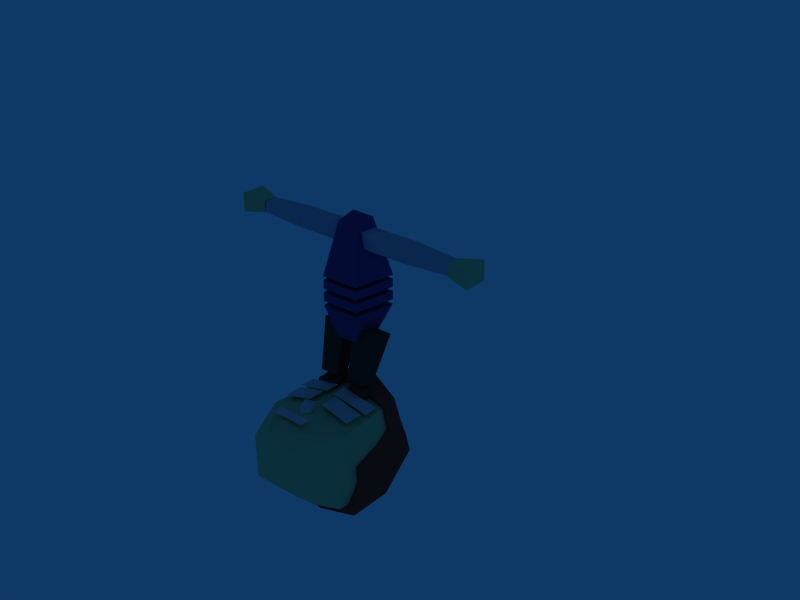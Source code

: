 # Source: character.blend  (saved by Blender 2.48.1; exported with 4.5.12 LTS)
import bpy
from mathutils import Matrix  # noqa: F401  (used for matrix-valued properties, if any)

bpy.ops.wm.read_factory_settings(use_empty=True)
scene = bpy.context.scene
scene.name = 'Scene'

# ---- collections
col_collection_1 = bpy.data.collections.new('Collection 1'); scene.collection.children.link(col_collection_1)
col_collection_11 = bpy.data.collections.new('Collection 11'); scene.collection.children.link(col_collection_11)
col_collection_11.hide_render = True
col_collection_11.hide_viewport = True
col_collection_20 = bpy.data.collections.new('Collection 20'); scene.collection.children.link(col_collection_20)
col_collection_20.hide_render = True
col_collection_20.hide_viewport = True

# ---- materials (node trees are filled in below, after node groups)
mat_body = bpy.data.materials.new('Body')
mat_body.alpha_threshold = 0.0
mat_body.diffuse_color = (0.241, 0.193, 0.5052, 1.0)
mat_body.roughness = 0.5
mat_body.line_color = (0.0, 0.0, 0.0, 1.0)
mat_leg = bpy.data.materials.new('Leg')
mat_leg.alpha_threshold = 0.0
mat_leg.diffuse_color = (0.2319, 0.1652, 0.1652, 1.0)
mat_leg.roughness = 0.5
mat_leg.line_color = (0.0, 0.0, 0.0, 1.0)
mat_head = bpy.data.materials.new('Head')
mat_head.alpha_threshold = 0.0
mat_head.diffuse_color = (0.69, 0.81, 0.57, 1.0)
mat_head.roughness = 0.5
mat_head.line_color = (0.0, 0.0, 0.0, 1.0)
mat_arm = bpy.data.materials.new('Arm')
mat_arm.alpha_threshold = 0.0
mat_arm.diffuse_color = (0.6472, 0.6874, 0.7594, 1.0)
mat_arm.roughness = 0.5
mat_arm.line_color = (0.0, 0.0, 0.0, 1.0)
mat_face = bpy.data.materials.new('Face')
mat_face.alpha_threshold = 0.0
mat_face.diffuse_color = (0.93, 0.83, 0.81, 1.0)
mat_face.roughness = 0.5
mat_face.line_color = (0.0, 0.0, 0.0, 1.0)
mat_hair = bpy.data.materials.new('Hair')
mat_hair.alpha_threshold = 0.0
mat_hair.diffuse_color = (0.6546, 0.1904, 0.1904, 1.0)
mat_hair.roughness = 0.5
mat_hair.line_color = (0.0, 0.0, 0.0, 1.0)

# ---- material node trees

# ---- world
world_world = bpy.data.worlds.new('World'); scene.world = world_world
world_world.color = (0.05656, 0.2208, 0.4)
world_world.use_sun_shadow = False
world_world.sun_shadow_jitter_overblur = 0.0
world_world.cycles.sampling_method = 'MANUAL'
world_world.cycles.sample_map_resolution = 256

# ---- meshes
me_belly_01 = bpy.data.meshes.new('Belly.01')
me_belly_01.from_pydata([(-0.1106, 0.08395, -0.01748), (0.1106, 0.08395, -0.01748), (-0.1106, 0.08395, 0.01748), (0.1106, 0.08395, 0.01748), (-0.07959, -0.0931, -0.01748), (0.07959, -0.0931, -0.01748), (-0.07959, -0.0931, 0.01748), (0.07959, -0.0931, 0.01748), (0.0, 0.08395, -0.01748), (0.0, 0.08395, 0.01748), (0.0, -0.0931, -0.01748), (0.0, -0.0931, 0.01748)], [], [(0, 4, 6, 2), (7, 5, 1, 3), (8, 0, 2, 9), (3, 1, 8, 9), (11, 6, 4, 10), (5, 7, 11, 10), (0, 8, 10, 4), (10, 8, 1, 5), (9, 2, 6, 11), (7, 3, 9, 11)])
me_belly_01.materials.append(mat_body)
me_belly_01.use_remesh_preserve_volume = False
me_belly_01.use_remesh_preserve_attributes = False
me_belly_01.use_mirror_vertex_groups = False
me_belly_01.update()
me_belly_02 = bpy.data.meshes.new('Belly.02')
me_belly_02.from_pydata([(-0.1106, 0.08395, -0.01748), (0.1106, 0.08395, -0.01748), (-0.1106, 0.08395, 0.01748), (0.1106, 0.08395, 0.01748), (-0.07959, -0.0931, -0.01748), (0.07959, -0.0931, -0.01748), (-0.07959, -0.0931, 0.01748), (0.07959, -0.0931, 0.01748), (0.0, 0.08395, -0.01748), (0.0, 0.08395, 0.01748), (0.0, -0.0931, -0.01748), (0.0, -0.0931, 0.01748)], [], [(0, 4, 6, 2), (7, 5, 1, 3), (8, 0, 2, 9), (3, 1, 8, 9), (11, 6, 4, 10), (5, 7, 11, 10), (0, 8, 10, 4), (10, 8, 1, 5), (9, 2, 6, 11), (7, 3, 9, 11)])
me_belly_02.materials.append(mat_body)
me_belly_02.use_remesh_preserve_volume = False
me_belly_02.use_remesh_preserve_attributes = False
me_belly_02.use_mirror_vertex_groups = False
me_belly_02.update()
me_pelvis = bpy.data.meshes.new('Pelvis')
me_pelvis.from_pydata([(-0.05234, 0.04753, -0.1195), (0.05234, 0.04753, -0.1195), (-0.1106, 0.08395, 0.01748), (0.1106, 0.08395, 0.01748), (-0.05234, -0.05425, -0.1195), (0.05234, -0.05425, -0.1195), (-0.07959, -0.0931, 0.01748), (0.07959, -0.0931, 0.01748), (0.0, 0.04753, -0.1195), (0.0, 0.08395, 0.01748), (0.0, -0.05425, -0.1195), (0.0, -0.0931, 0.01748)], [], [(0, 4, 6, 2), (7, 5, 1, 3), (8, 0, 2, 9), (3, 1, 8, 9), (11, 6, 4, 10), (5, 7, 11, 10), (0, 8, 10, 4), (10, 8, 1, 5), (9, 2, 6, 11), (7, 3, 9, 11)])
me_pelvis.materials.append(mat_body)
me_pelvis.use_remesh_preserve_volume = False
me_pelvis.use_remesh_preserve_attributes = False
me_pelvis.use_mirror_vertex_groups = False
me_pelvis.update()
me_thigh_l = bpy.data.meshes.new('Thigh.L')
me_thigh_l.from_pydata([(-0.04575, 0.0492, 0.0113), (-0.03994, 0.03348, -0.2023), (0.03347, 0.03348, -0.2023), (0.05609, 0.0492, 0.0113), (-0.04575, -0.04674, 0.0113), (-0.03994, -0.03102, -0.2023), (0.03347, -0.03102, -0.2023), (0.05609, -0.04674, 0.0113)], [], [(0, 3, 2, 1), (4, 5, 6, 7), (0, 1, 5, 4), (1, 2, 6, 5), (2, 3, 7, 6), (3, 0, 4, 7)])
me_thigh_l.materials.append(mat_leg)
me_thigh_l.use_remesh_preserve_volume = False
me_thigh_l.use_remesh_preserve_attributes = False
me_thigh_l.use_mirror_vertex_groups = False
me_thigh_l.update()
me_thigh_r = bpy.data.meshes.new('Thigh.R')
me_thigh_r.from_pydata([(0.04575, 0.0492, 0.0113), (0.03994, 0.03348, -0.2023), (-0.03347, 0.03348, -0.2023), (-0.05609, 0.0492, 0.0113), (0.04575, -0.04674, 0.0113), (0.03994, -0.03102, -0.2023), (-0.03347, -0.03102, -0.2023), (-0.05609, -0.04674, 0.0113)], [], [(0, 1, 2, 3), (4, 7, 6, 5), (0, 4, 5, 1), (1, 5, 6, 2), (2, 6, 7, 3), (4, 0, 3, 7)])
me_thigh_r.materials.append(mat_leg)
me_thigh_r.use_remesh_preserve_volume = False
me_thigh_r.use_remesh_preserve_attributes = False
me_thigh_r.use_mirror_vertex_groups = False
me_thigh_r.update()
me_foot_l = bpy.data.meshes.new('Foot.L')
me_foot_l.from_pydata([(-0.03779, 0.02935, -0.05012), (0.03779, 0.02935, -0.05012), (-0.03779, 0.02935, -0.02803), (0.03779, 0.02935, -0.02803), (-0.02656, -0.1494, -0.05012), (0.02656, -0.1494, -0.05012), (-0.02656, -0.1494, -0.02907), (0.02656, -0.1494, -0.02907), (0.0, 0.02935, -0.05012), (0.0, 0.02935, -0.02803), (0.0, -0.1494, -0.05012), (0.0, -0.1494, -0.02907), (-0.02688, 0.02935, 0.005875), (0.02688, 0.02935, 0.005875), (0.0, 0.02935, 0.005875)], [], [(0, 4, 6, 2), (7, 5, 1, 3), (8, 0, 2, 9), (3, 1, 8, 9), (11, 6, 4, 10), (5, 7, 11, 10), (0, 8, 10, 4), (10, 8, 1, 5), (9, 2, 12, 14), (13, 3, 9, 14), (6, 11, 14, 12), (14, 11, 7, 13), (2, 6, 12), (13, 7, 3)])
me_foot_l.materials.append(mat_head)
me_foot_l.use_remesh_preserve_volume = False
me_foot_l.use_remesh_preserve_attributes = False
me_foot_l.use_mirror_vertex_groups = False
me_foot_l.update()
me_foot_r = bpy.data.meshes.new('Foot.R')
me_foot_r.from_pydata([(-0.03779, 0.02935, -0.05012), (0.03779, 0.02935, -0.05012), (-0.03779, 0.02935, -0.02803), (0.03779, 0.02935, -0.02803), (-0.02656, -0.1494, -0.05012), (0.02656, -0.1494, -0.05012), (-0.02656, -0.1494, -0.02907), (0.02656, -0.1494, -0.02907), (0.0, 0.02935, -0.05012), (0.0, 0.02935, -0.02803), (0.0, -0.1494, -0.05012), (0.0, -0.1494, -0.02907), (-0.02688, 0.02935, 0.005875), (0.02688, 0.02935, 0.005875), (0.0, 0.02935, 0.005875)], [], [(0, 4, 6, 2), (7, 5, 1, 3), (8, 0, 2, 9), (3, 1, 8, 9), (11, 6, 4, 10), (5, 7, 11, 10), (0, 8, 10, 4), (10, 8, 1, 5), (9, 2, 12, 14), (13, 3, 9, 14), (6, 11, 14, 12), (14, 11, 7, 13), (2, 6, 12), (13, 7, 3)])
me_foot_r.materials.append(mat_head)
me_foot_r.use_remesh_preserve_volume = False
me_foot_r.use_remesh_preserve_attributes = False
me_foot_r.use_mirror_vertex_groups = False
me_foot_r.update()
me_shin_r = bpy.data.meshes.new('Shin.R')
me_shin_r.from_pydata([(0.03934, 0.001625, 0.004246), (0.03353, -0.0061, -0.1799), (-0.01809, -0.0061, -0.1799), (-0.03238, 0.001625, 0.004246), (0.03934, -0.06338, 0.004246), (0.03353, -0.05516, -0.1799), (-0.01809, -0.05516, -0.1799), (-0.03238, -0.06338, 0.004246)], [], [(0, 1, 2, 3), (4, 7, 6, 5), (0, 4, 5, 1), (1, 5, 6, 2), (2, 6, 7, 3), (4, 0, 3, 7)])
me_shin_r.materials.append(mat_leg)
me_shin_r.use_remesh_preserve_volume = False
me_shin_r.use_remesh_preserve_attributes = False
me_shin_r.use_mirror_vertex_groups = False
me_shin_r.update()
me_shin_l = bpy.data.meshes.new('Shin.L')
me_shin_l.from_pydata([(-0.03934, 0.001625, 0.004246), (-0.03353, -0.0061, -0.1799), (0.01809, -0.0061, -0.1799), (0.03238, 0.001625, 0.004246), (-0.03934, -0.06338, 0.004246), (-0.03353, -0.05516, -0.1799), (0.01809, -0.05516, -0.1799), (0.03238, -0.06338, 0.004246)], [], [(0, 3, 2, 1), (4, 5, 6, 7), (0, 1, 5, 4), (1, 2, 6, 5), (2, 3, 7, 6), (3, 0, 4, 7)])
me_shin_l.materials.append(mat_leg)
me_shin_l.use_remesh_preserve_volume = False
me_shin_l.use_remesh_preserve_attributes = False
me_shin_l.use_mirror_vertex_groups = False
me_shin_l.update()
me_hand_l = bpy.data.meshes.new('Hand.L')
me_hand_l.from_pydata([(0.0004269, 0.02956, -0.02215), (0.09631, 0.05055, -0.03778), (0.09631, 0.05055, 0.04085), (0.0004269, 0.02956, 0.02522), (0.0004269, -0.032, -0.02215), (0.09631, -0.05299, -0.03778), (0.09631, -0.05299, 0.04085), (0.0004269, -0.032, 0.02522)], [], [(0, 3, 2, 1), (4, 5, 6, 7), (0, 1, 5, 4), (1, 2, 6, 5), (2, 3, 7, 6), (3, 0, 4, 7)])
me_hand_l.materials.append(mat_head)
me_hand_l.use_remesh_preserve_volume = False
me_hand_l.use_remesh_preserve_attributes = False
me_hand_l.use_mirror_vertex_groups = False
me_hand_l.update()
me_forearm_l = bpy.data.meshes.new('Forearm.L')
me_forearm_l.from_pydata([(0.0002474, 0.06578, -0.03099), (0.1877, 0.06008, -0.0218), (0.1877, 0.06008, 0.02281), (0.0002473, 0.06578, 0.03301), (0.0002474, -0.002576, -0.03099), (0.1877, 0.003126, -0.0218), (0.1877, 0.003126, 0.02281), (0.0002474, -0.002576, 0.03301)], [], [(0, 3, 2, 1), (4, 5, 6, 7), (0, 1, 5, 4), (1, 2, 6, 5), (2, 3, 7, 6), (3, 0, 4, 7)])
me_forearm_l.materials.append(mat_arm)
me_forearm_l.use_remesh_preserve_volume = False
me_forearm_l.use_remesh_preserve_attributes = False
me_forearm_l.use_mirror_vertex_groups = False
me_forearm_l.update()
me_humerus_l = bpy.data.meshes.new('Humerus.L')
me_humerus_l.from_pydata([(-0.02201, 0.03296, -0.03046), (0.1913, 0.03296, -0.03046), (0.1913, 0.03296, 0.03354), (-0.02201, 0.03296, 0.03354), (-0.02201, -0.0354, -0.03046), (0.1913, -0.0354, -0.03046), (0.1913, -0.0354, 0.03354), (-0.02201, -0.0354, 0.03354)], [], [(0, 3, 2, 1), (4, 5, 6, 7), (0, 1, 5, 4), (1, 2, 6, 5), (2, 3, 7, 6), (3, 0, 4, 7)])
me_humerus_l.materials.append(mat_arm)
me_humerus_l.use_remesh_preserve_volume = False
me_humerus_l.use_remesh_preserve_attributes = False
me_humerus_l.use_mirror_vertex_groups = False
me_humerus_l.update()
me_humerus_r = bpy.data.meshes.new('Humerus.R')
me_humerus_r.from_pydata([(0.02201, 0.03296, -0.03046), (-0.1913, 0.03296, -0.03046), (-0.1913, 0.03296, 0.03354), (0.02201, 0.03296, 0.03354), (0.02201, -0.0354, -0.03046), (-0.1913, -0.0354, -0.03046), (-0.1913, -0.0354, 0.03354), (0.02201, -0.0354, 0.03354)], [], [(0, 1, 2, 3), (4, 7, 6, 5), (0, 4, 5, 1), (1, 5, 6, 2), (2, 6, 7, 3), (4, 0, 3, 7)])
me_humerus_r.materials.append(mat_arm)
me_humerus_r.use_remesh_preserve_volume = False
me_humerus_r.use_remesh_preserve_attributes = False
me_humerus_r.use_mirror_vertex_groups = False
me_humerus_r.update()
me_forearm_r = bpy.data.meshes.new('Forearm.R')
me_forearm_r.from_pydata([(-0.0002474, 0.06578, -0.03099), (-0.1877, 0.06008, -0.0218), (-0.1877, 0.06008, 0.02281), (-0.0002473, 0.06578, 0.03301), (-0.0002474, -0.002576, -0.03099), (-0.1877, 0.003126, -0.0218), (-0.1877, 0.003126, 0.02281), (-0.0002474, -0.002576, 0.03301)], [], [(0, 1, 2, 3), (4, 7, 6, 5), (0, 4, 5, 1), (1, 5, 6, 2), (2, 6, 7, 3), (4, 0, 3, 7)])
me_forearm_r.materials.append(mat_arm)
me_forearm_r.use_remesh_preserve_volume = False
me_forearm_r.use_remesh_preserve_attributes = False
me_forearm_r.use_mirror_vertex_groups = False
me_forearm_r.update()
me_hand_r = bpy.data.meshes.new('Hand.R')
me_hand_r.from_pydata([(-0.0004269, 0.02956, -0.02215), (-0.09631, 0.05055, -0.03778), (-0.09631, 0.05055, 0.04085), (-0.0004269, 0.02956, 0.02522), (-0.0004269, -0.032, -0.02215), (-0.09631, -0.05299, -0.03778), (-0.09631, -0.05299, 0.04085), (-0.0004269, -0.032, 0.02522)], [], [(0, 1, 2, 3), (4, 7, 6, 5), (0, 4, 5, 1), (1, 5, 6, 2), (2, 6, 7, 3), (4, 0, 3, 7)])
me_hand_r.materials.append(mat_head)
me_hand_r.use_remesh_preserve_volume = False
me_hand_r.use_remesh_preserve_attributes = False
me_hand_r.use_mirror_vertex_groups = False
me_hand_r.update()
me_chest = bpy.data.meshes.new('Chest')
me_chest.from_pydata([(-0.1119, 0.08361, -0.0931), (0.1119, 0.08361, -0.0931), (-0.04895, 0.04605, 0.1394), (0.04895, 0.04605, 0.1394), (-0.08089, -0.0931, -0.0931), (0.08089, -0.0931, -0.0931), (-0.04895, -0.03302, 0.1228), (0.04895, -0.03302, 0.1228), (0.0, 0.08361, -0.0931), (0.0, 0.04605, 0.1394), (0.0, -0.0931, -0.0931), (0.0, -0.03302, 0.1228)], [], [(0, 4, 6, 2), (7, 5, 1, 3), (8, 0, 2, 9), (3, 1, 8, 9), (11, 6, 4, 10), (5, 7, 11, 10), (0, 8, 10, 4), (10, 8, 1, 5), (9, 2, 6, 11), (7, 3, 9, 11)])
me_chest.materials.append(mat_body)
me_chest.use_remesh_preserve_volume = False
me_chest.use_remesh_preserve_attributes = False
me_chest.use_mirror_vertex_groups = False
me_chest.update()
me_head = bpy.data.meshes.new('Head')
me_head.from_pydata([(-0.1448, 0.1925, 0.2316), (0.1448, 0.1925, 0.2316), (-0.1838, -0.1604, 0.2316), (0.1838, -0.1604, 0.2316), (-0.1718, 0.1925, 0.4164), (0.1718, 0.1925, 0.4164), (-0.164, -0.1604, 0.4678), (0.164, -0.1604, 0.4678), (0.0, -0.2133, 0.2316), (0.0, 0.2392, 0.2316), (0.0, -0.2133, 0.5285), (0.0, 0.2392, 0.4974), (-0.2019, 0.05184, 0.2316), (0.2019, 0.05184, 0.2316), (-0.2122, 0.05184, 0.5269), (0.2122, 0.05184, 0.5269), (0.0, 0.05184, 0.6078), (-0.0861, -0.1531, 0.03055), (0.0861, -0.1531, 0.03055), (-0.1069, 0.05184, 0.0527), (0.1069, 0.05184, 0.0527), (0.0, -0.2133, 0.02287), (0.0, 0.05184, 0.0527)], [], [(0, 4, 11, 9), (11, 5, 1, 9), (8, 10, 6, 2), (7, 10, 8, 3), (4, 0, 12, 14), (5, 15, 13, 1), (14, 12, 2, 6), (3, 13, 15, 7), (6, 10, 16, 14), (16, 10, 7, 15), (14, 16, 11, 4), (11, 16, 15, 5), (12, 19, 17, 2), (18, 20, 13, 3), (2, 17, 21, 8), (21, 18, 3, 8), (19, 22, 21, 17), (21, 22, 20, 18), (0, 19, 12), (20, 1, 13), (0, 9, 22, 19), (22, 9, 1, 20)])
me_head.materials.append(mat_head)
me_head.use_remesh_preserve_volume = False
me_head.use_remesh_preserve_attributes = False
me_head.use_mirror_vertex_groups = False
me_head.update()
me_eyebrow_l = bpy.data.meshes.new('Eyebrow.L')
me_eyebrow_l.from_pydata([(0.0785, -6.658e-05, 0.03174), (0.0785, -6.692e-05, -0.03167), (-0.07967, -0.0001285, -0.03167), (-0.07966, -0.0001282, 0.03174)], [], [(0, 3, 2, 1)])
me_eyebrow_l.materials.append(mat_face)
me_eyebrow_l.use_remesh_preserve_volume = False
me_eyebrow_l.use_remesh_preserve_attributes = False
me_eyebrow_l.use_mirror_vertex_groups = False
me_eyebrow_l.update()
me_eye_l = bpy.data.meshes.new('Eye.L')
me_eye_l.from_pydata([(0.06861, -4.115e-05, 0.03936), (0.06861, -4.116e-05, -0.03936), (-0.0638, 0.0002331, -0.03936), (-0.0638, 0.0002331, 0.03936)], [], [(0, 3, 2, 1)])
me_eye_l.materials.append(mat_face)
me_eye_l.use_remesh_preserve_volume = False
me_eye_l.use_remesh_preserve_attributes = False
me_eye_l.use_mirror_vertex_groups = False
me_eye_l.update()
me_eyebrow_r = bpy.data.meshes.new('Eyebrow.R')
me_eyebrow_r.from_pydata([(0.07999, 3.133e-05, 0.03161), (0.07999, 3.099e-05, -0.03181), (-0.07817, -3.063e-05, -0.0318), (-0.07817, -3.029e-05, 0.03161)], [], [(0, 3, 2, 1)])
me_eyebrow_r.materials.append(mat_face)
me_eyebrow_r.use_remesh_preserve_volume = False
me_eyebrow_r.use_remesh_preserve_attributes = False
me_eyebrow_r.use_mirror_vertex_groups = False
me_eyebrow_r.update()
me_eye_r = bpy.data.meshes.new('Eye.R')
me_eye_r.from_pydata([(0.06418, -0.0001329, 0.03936), (0.06418, -0.0001329, -0.03936), (-0.06824, 0.0001413, -0.03936), (-0.06824, 0.0001413, 0.03936)], [], [(0, 3, 2, 1)])
me_eye_r.materials.append(mat_face)
me_eye_r.use_remesh_preserve_volume = False
me_eye_r.use_remesh_preserve_attributes = False
me_eye_r.use_mirror_vertex_groups = False
me_eye_r.update()
me_mouth = bpy.data.meshes.new('Mouth')
me_mouth.from_pydata([(0.07398, 2.092e-09, 0.0217), (0.07398, -2.092e-09, -0.0217), (-0.07398, -2.092e-09, -0.0217), (-0.07398, 2.092e-09, 0.0217)], [], [(0, 3, 2, 1)])
me_mouth.materials.append(mat_face)
me_mouth.use_remesh_preserve_volume = False
me_mouth.use_remesh_preserve_attributes = False
me_mouth.use_mirror_vertex_groups = False
me_mouth.update()
me_nose = bpy.data.meshes.new('Nose')
me_nose.from_pydata([(-0.02917, -1.07e-09, -0.03127), (0.02917, -1.07e-09, -0.03127), (0.0, -2.144e-09, -0.06265), (0.0, 1.399e-09, 0.04089), (0.0, -0.04902, -0.03156)], [], [(0, 2, 3), (3, 2, 1), (0, 4, 2), (2, 4, 1), (0, 3, 4), (4, 3, 1)])
me_nose.materials.append(mat_face)
me_nose.use_remesh_preserve_volume = False
me_nose.use_remesh_preserve_attributes = False
me_nose.use_mirror_vertex_groups = False
me_nose.update()
me_hair = bpy.data.meshes.new('Hair')
me_hair.from_pydata([(-0.182, 0.2287, 0.2723), (0.182, 0.2287, 0.2723), (-0.1691, -0.1752, 0.4652), (0.1691, -0.1752, 0.4652), (-0.1825, 0.2302, 0.4615), (0.1825, 0.2302, 0.4615), (-0.1668, -0.1765, 0.5339), (0.1668, -0.1765, 0.5339), (0.0, -0.2346, 0.4652), (0.0, 0.2812, 0.2723), (0.0, -0.2384, 0.5767), (0.0, 0.2819, 0.5177), (-0.2285, 0.05117, 0.2722), (0.2285, 0.05117, 0.2722), (-0.2288, 0.04937, 0.5546), (0.2288, 0.04937, 0.5546), (0.0, 0.04937, 0.6469), (-0.2005, -0.07506, 0.4656), (0.2005, -0.07506, 0.4656), (-0.193, -0.07927, 0.5426), (0.193, -0.07927, 0.5426), (0.0, -0.09452, 0.6118), (-0.2193, -0.007352, 0.2716), (0.2193, -0.007352, 0.2716), (-0.2163, -0.01495, 0.5486), (0.2163, -0.01495, 0.5486), (0.0, -0.02258, 0.6294), (0.0, -0.07613, 0.4652), (0.0, -0.007071, 0.2703), (0.0, 0.05278, 0.2734)], [], [(0, 4, 11, 9), (11, 5, 1, 9), (8, 10, 6, 2), (7, 10, 8, 3), (4, 0, 12, 14), (5, 15, 13, 1), (14, 16, 11, 4), (11, 16, 15, 5), (19, 17, 2, 6), (3, 18, 20, 7), (6, 10, 21, 19), (21, 10, 7, 20), (14, 12, 22, 24), (23, 13, 15, 25), (24, 22, 17, 19), (18, 23, 25, 20), (19, 21, 26, 24), (26, 21, 20, 25), (24, 26, 16, 14), (16, 26, 25, 15), (2, 17, 27, 8), (27, 18, 3, 8), (17, 22, 28, 27), (28, 23, 18, 27), (12, 29, 28, 22), (28, 29, 13, 23), (0, 9, 29, 12), (29, 9, 1, 13)])
_ca = me_hair.color_attributes.new('Col', 'BYTE_COLOR', 'CORNER')
_ca.data.foreach_set('color', [1.0, 1.0, 1.0, 1.0, 1.0, 1.0, 1.0, 1.0, 1.0, 1.0, 1.0, 1.0, 1.0, 1.0, 1.0, 1.0, 1.0, 1.0, 1.0, 1.0, 1.0, 1.0, 1.0, 1.0, 1.0, 1.0, 1.0, 1.0, 1.0, 1.0, 1.0, 1.0, 1.0, 1.0, 1.0, 1.0, 1.0, 1.0, 1.0, 1.0, 1.0, 1.0, 1.0, 1.0, 1.0, 1.0, 1.0, 1.0, 1.0, 1.0, 1.0, 1.0, 1.0, 1.0, 1.0, 1.0, 1.0, 1.0, 1.0, 1.0, 1.0, 1.0, 1.0, 1.0, 1.0, 1.0, 1.0, 1.0, 1.0, 1.0, 1.0, 1.0, 1.0, 1.0, 1.0, 1.0, 1.0, 1.0, 1.0, 1.0, 1.0, 1.0, 1.0, 1.0, 1.0, 1.0, 1.0, 1.0, 1.0, 1.0, 1.0, 1.0, 1.0, 1.0, 1.0, 1.0, 1.0, 1.0, 1.0, 1.0, 1.0, 1.0, 1.0, 1.0, 1.0, 1.0, 1.0, 1.0, 1.0, 1.0, 1.0, 1.0, 1.0, 1.0, 1.0, 1.0, 1.0, 1.0, 1.0, 1.0, 1.0, 1.0, 1.0, 1.0, 1.0, 1.0, 1.0, 1.0, 1.0, 1.0, 1.0, 1.0, 1.0, 1.0, 1.0, 1.0, 1.0, 1.0, 1.0, 1.0, 1.0, 1.0, 1.0, 1.0, 1.0, 1.0, 1.0, 1.0, 1.0, 1.0, 1.0, 1.0, 1.0, 1.0, 1.0, 1.0, 1.0, 1.0, 1.0, 1.0, 1.0, 1.0, 1.0, 1.0, 1.0, 1.0, 1.0, 1.0, 1.0, 1.0, 1.0, 1.0, 1.0, 1.0, 1.0, 1.0, 1.0, 1.0, 1.0, 1.0, 1.0, 1.0, 1.0, 1.0, 1.0, 1.0, 1.0, 1.0, 1.0, 1.0, 1.0, 1.0, 1.0, 1.0, 1.0, 1.0, 1.0, 1.0, 1.0, 1.0, 1.0, 1.0, 1.0, 1.0, 1.0, 1.0, 1.0, 1.0, 1.0, 1.0, 1.0, 1.0, 1.0, 1.0, 1.0, 1.0, 1.0, 1.0, 1.0, 1.0, 1.0, 1.0, 1.0, 1.0, 1.0, 1.0, 1.0, 1.0, 1.0, 1.0, 1.0, 1.0, 1.0, 1.0, 1.0, 1.0, 1.0, 1.0, 1.0, 1.0, 1.0, 1.0, 1.0, 1.0, 1.0, 1.0, 1.0, 1.0, 1.0, 1.0, 1.0, 1.0, 1.0, 1.0, 1.0, 1.0, 1.0, 1.0, 1.0, 1.0, 1.0, 1.0, 1.0, 1.0, 1.0, 1.0, 1.0, 1.0, 1.0, 1.0, 1.0, 1.0, 1.0, 1.0, 1.0, 1.0, 1.0, 1.0, 1.0, 1.0, 1.0, 1.0, 1.0, 1.0, 1.0, 1.0, 1.0, 1.0, 1.0, 1.0, 1.0, 1.0, 1.0, 1.0, 1.0, 1.0, 1.0, 1.0, 1.0, 1.0, 1.0, 1.0, 1.0, 1.0, 1.0, 1.0, 1.0, 1.0, 1.0, 1.0, 1.0, 1.0, 1.0, 1.0, 1.0, 1.0, 1.0, 1.0, 1.0, 1.0, 1.0, 1.0, 1.0, 1.0, 1.0, 1.0, 1.0, 1.0, 1.0, 1.0, 1.0, 1.0, 1.0, 1.0, 1.0, 1.0, 1.0, 1.0, 1.0, 1.0, 1.0, 1.0, 1.0, 1.0, 1.0, 1.0, 1.0, 1.0, 1.0, 1.0, 1.0, 1.0, 1.0, 1.0, 1.0, 1.0, 1.0, 1.0, 1.0, 1.0, 1.0, 1.0, 1.0, 1.0, 1.0, 1.0, 1.0, 1.0, 1.0, 1.0, 1.0, 1.0, 1.0, 1.0, 1.0, 1.0, 1.0, 1.0, 1.0, 1.0, 1.0, 1.0, 1.0, 1.0, 1.0, 1.0, 1.0, 1.0, 1.0, 1.0, 1.0, 1.0, 1.0, 1.0, 1.0, 1.0, 1.0, 1.0, 1.0, 1.0, 1.0, 1.0, 1.0, 1.0, 1.0, 1.0, 1.0, 1.0, 1.0, 1.0, 1.0, 1.0, 1.0, 1.0, 1.0, 1.0, 1.0, 1.0, 1.0, 1.0, 1.0, 1.0, 1.0, 1.0, 1.0, 1.0, 1.0, 1.0, 1.0, 1.0, 1.0, 1.0, 1.0, 1.0, 1.0, 1.0, 1.0, 1.0, 1.0, 1.0, 1.0, 1.0, 1.0, 1.0, 1.0, 1.0, 1.0, 1.0])
me_hair.materials.append(mat_hair)
me_hair.use_remesh_preserve_volume = False
me_hair.use_remesh_preserve_attributes = False
me_hair.use_mirror_vertex_groups = False
me_hair.update()
me_gzm_foot = bpy.data.meshes.new('GZM_Foot')
me_gzm_foot.from_pydata([(0.3946, -0.351, 0.4648), (0.2771, 1.455, 0.4648), (0.0, 1.618, 0.235), (0.0, -0.5258, 0.08616), (0.3664, 1.186, 0.4648), (0.4994, 0.09067, 0.4648)], [(1, 2), (0, 3), (1, 4), (0, 5), (4, 5)], [])
me_gzm_foot.use_remesh_preserve_volume = False
me_gzm_foot.use_remesh_preserve_attributes = False
me_gzm_foot.use_mirror_vertex_groups = False
me_gzm_foot.update()
me_gzm_head = bpy.data.meshes.new('GZM_Head')
me_gzm_head.from_pydata([(0.5484, 1.214, 0.03377), (0.5074, 0.1077, 0.08373), (0.0, -0.2948, 0.591), (0.0, 1.451, 0.376), (0.6329, 0.5833, 0.02435)], [(1, 2), (0, 3), (0, 4), (1, 4)], [])
me_gzm_head.use_remesh_preserve_volume = False
me_gzm_head.use_remesh_preserve_attributes = False
me_gzm_head.use_mirror_vertex_groups = False
me_gzm_head.update()
me_gzm_footroll = bpy.data.meshes.new('GZM_Footroll')
me_gzm_footroll.from_pydata([(0.3323, 0.5621, 0.05467), (0.2172, 0.5637, -0.2709), (0.0, 0.5637, -0.3415), (0.0, 0.5621, 0.047)], [(0, 1), (1, 2), (0, 3)], [])
me_gzm_footroll.use_remesh_preserve_volume = False
me_gzm_footroll.use_remesh_preserve_attributes = False
me_gzm_footroll.use_mirror_vertex_groups = False
me_gzm_footroll.update()
me_gzm_target = bpy.data.meshes.new('GZM_Target')
me_gzm_target.from_pydata([(0.7071, 0.7071, 2.918e-08), (0.9239, 0.3827, 1.579e-08), (1.0, -4.371e-08, -1.804e-15), (0.9239, -0.3827, -1.579e-08), (0.7071, -0.7071, -2.918e-08), (0.3827, -0.9239, -3.813e-08), (1.51e-07, -1.0, -4.127e-08), (-0.3827, -0.9239, -3.813e-08), (-0.7071, -0.7071, -2.918e-08), (-0.9239, -0.3827, -1.579e-08), (-1.0, 1.192e-08, 4.921e-16), (-0.9239, 0.3827, 1.579e-08), (-0.7071, 0.7071, 2.918e-08), (-0.3827, 0.9239, 3.813e-08), (6.517e-07, 1.0, 4.127e-08), (0.3827, 0.9239, 3.813e-08), (0.0, 0.9239, -0.3827), (-3.423e-08, 1.0, -5.762e-07), (-5.96e-08, 0.9239, 0.3827), (-5.96e-08, 0.7071, 0.7071), (-5.96e-08, 0.3827, 0.9239), (-5.96e-08, -6.357e-08, 1.0), (-5.96e-08, -0.3827, 0.9239), (0.0, -0.7071, 0.7071), (0.0, -0.9239, 0.3827), (3.423e-08, -1.0, -2.265e-07), (5.96e-08, -0.9239, -0.3827), (5.96e-08, -0.7071, -0.7071), (5.96e-08, -0.3827, -0.9239), (5.96e-08, 3.179e-08, -1.0), (5.96e-08, 0.3827, -0.9239), (0.0, 0.7071, -0.7071), (0.7071, 5.96e-08, -0.7071), (0.3827, 0.0, -0.9239), (-9.483e-09, -1.834e-08, -1.0), (-0.3827, -5.96e-08, -0.9239), (-0.7071, -5.96e-08, -0.7071), (-0.9239, -1.192e-07, -0.3827), (-1.0, -1.192e-07, -1.852e-07), (-0.9239, -5.96e-08, 0.3827), (-0.7071, -5.96e-08, 0.7071), (-0.3827, 0.0, 0.9239), (-2.23e-08, 1.834e-08, 1.0), (0.3827, 5.96e-08, 0.9239), (0.7071, 5.96e-08, 0.7071), (0.9239, 1.192e-07, 0.3827), (1.0, 1.192e-07, -6.175e-07), (0.9239, 5.96e-08, -0.3827)], [(0, 1), (1, 2), (2, 3), (3, 4), (5, 4), (5, 6), (6, 7), (7, 8), (8, 9), (9, 10), (10, 11), (11, 12), (12, 13), (13, 14), (14, 15), (0, 15), (16, 31), (16, 17), (18, 17), (19, 18), (19, 20), (21, 20), (21, 22), (22, 23), (23, 24), (24, 25), (25, 26), (26, 27), (27, 28), (29, 28), (29, 30), (31, 30), (33, 32), (33, 34), (34, 35), (36, 35), (36, 37), (37, 38), (38, 39), (40, 39), (40, 41), (41, 42), (42, 43), (43, 44), (44, 45), (45, 46), (46, 47), (32, 47)], [])
me_gzm_target.use_remesh_preserve_volume = False
me_gzm_target.use_remesh_preserve_attributes = False
me_gzm_target.use_mirror_vertex_groups = False
me_gzm_target.update()
me_gzm_hand = bpy.data.meshes.new('GZM_Hand')
me_gzm_hand.from_pydata([(0.4865, 0.6629, 0.4865), (0.5721, 0.6629, 0.3823), (0.6357, 0.6629, 0.2633), (0.6748, 0.6629, 0.1342), (0.6881, 0.6629, 9.042e-08), (0.6748, 0.6629, -0.1342), (0.6357, 0.6629, -0.2633), (0.5721, 0.6629, -0.3823), (0.4865, 0.6629, -0.4865), (0.3823, 0.6629, -0.5721), (0.2633, 0.6629, -0.6357), (0.1342, 0.6629, -0.6748), (-2.242e-07, 0.6629, -0.6881), (-0.1342, 0.6629, -0.6748), (-0.2633, 0.6629, -0.6357), (-0.3823, 0.6629, -0.5721), (-0.4865, 0.6629, -0.4865), (-0.5721, 0.6629, -0.3823), (-0.6357, 0.6629, -0.2633), (-0.6748, 0.6629, -0.1342), (-0.6881, 0.6629, 7.029e-07), (-0.6748, 0.6629, 0.1342), (-0.6357, 0.6629, 0.2633), (-0.5721, 0.6629, 0.3823), (-0.4865, 0.6629, 0.4865), (-0.3823, 0.6629, 0.5721), (-0.2633, 0.6629, 0.6357), (-0.1342, 0.6629, 0.6748), (1.105e-06, 0.6629, 0.6881), (0.1342, 0.6629, 0.6748), (0.2633, 0.6629, 0.6357), (0.3823, 0.6629, 0.5721)], [(0, 1), (1, 2), (2, 3), (3, 4), (4, 5), (5, 6), (6, 7), (7, 8), (8, 9), (9, 10), (10, 11), (11, 12), (12, 13), (13, 14), (14, 15), (15, 16), (16, 17), (17, 18), (18, 19), (19, 20), (20, 21), (21, 22), (22, 23), (23, 24), (24, 25), (25, 26), (26, 27), (27, 28), (28, 29), (29, 30), (30, 31), (0, 31)], [])
me_gzm_hand.use_remesh_preserve_volume = False
me_gzm_hand.use_remesh_preserve_attributes = False
me_gzm_hand.use_mirror_vertex_groups = False
me_gzm_hand.update()
me_gzm_arm = bpy.data.meshes.new('GZM_Arm')
me_gzm_arm.from_pydata([(0.2214, 0.4916, 0.2214), (0.2603, 0.4916, 0.1739), (0.2893, 0.4916, 0.1198), (0.3071, 0.4916, 0.06108), (0.3131, 0.4916, 3.526e-08), (0.3071, 0.4916, -0.06108), (0.2893, 0.4916, -0.1198), (0.2603, 0.4916, -0.1739), (0.2214, 0.4916, -0.2214), (0.1739, 0.4916, -0.2603), (0.1198, 0.4916, -0.2893), (0.06108, 0.4916, -0.3071), (-1.02e-07, 0.4916, -0.3131), (-0.06108, 0.4916, -0.3071), (-0.1198, 0.4916, -0.2893), (-0.1739, 0.4916, -0.2603), (-0.2214, 0.4916, -0.2214), (-0.2603, 0.4916, -0.1739), (-0.2893, 0.4916, -0.1198), (-0.3071, 0.4916, -0.06108), (-0.3131, 0.4916, 3.139e-07), (-0.3071, 0.4916, 0.06108), (-0.2893, 0.4916, 0.1198), (-0.2603, 0.4916, 0.1739), (-0.2214, 0.4916, 0.2214), (-0.1739, 0.4916, 0.2603), (-0.1198, 0.4916, 0.2893), (-0.06108, 0.4916, 0.3071), (5.026e-07, 0.4916, 0.3131), (0.06108, 0.4916, 0.3071), (0.1198, 0.4916, 0.2893), (0.1739, 0.4916, 0.2603)], [(0, 1), (1, 2), (2, 3), (3, 4), (4, 5), (5, 6), (6, 7), (7, 8), (8, 9), (9, 10), (10, 11), (11, 12), (12, 13), (13, 14), (14, 15), (15, 16), (16, 17), (17, 18), (18, 19), (19, 20), (20, 21), (21, 22), (22, 23), (23, 24), (24, 25), (25, 26), (26, 27), (27, 28), (28, 29), (29, 30), (30, 31), (0, 31)], [])
me_gzm_arm.use_remesh_preserve_volume = False
me_gzm_arm.use_remesh_preserve_attributes = False
me_gzm_arm.use_mirror_vertex_groups = False
me_gzm_arm.update()
me_gzm_chest = bpy.data.meshes.new('GZM_Chest')
me_gzm_chest.from_pydata([(0.3575, 1.036, 0.3139), (0.3755, 0.979, -0.3464), (0.0, 0.03343, -0.4706), (0.0, 0.04834, 0.5558), (0.3519, 0.3608, 0.4575), (0.3689, 0.3989, -0.3738)], [(0, 1), (4, 0), (4, 3), (2, 5), (5, 1)], [])
me_gzm_chest.use_remesh_preserve_volume = False
me_gzm_chest.use_remesh_preserve_attributes = False
me_gzm_chest.use_mirror_vertex_groups = False
me_gzm_chest.update()
me_gzm_spine = bpy.data.meshes.new('GZM_Spine')
me_gzm_spine.from_pydata([(0.9566, 0.5118, 0.9566), (1.125, 0.5118, 0.7516), (1.25, 0.5118, 0.5177), (1.327, 0.5118, 0.2639), (1.353, 0.5118, 1.489e-07), (1.327, 0.5118, -0.2639), (1.25, 0.5118, -0.5177), (1.125, 0.5118, -0.7516), (0.9566, 0.5118, -0.9566), (0.7516, 0.5118, -1.125), (0.5177, 0.5118, -1.25), (0.2639, 0.5118, -1.327), (-4.408e-07, 0.5118, -1.353), (-0.2639, 0.5118, -1.327), (-0.5177, 0.5118, -1.25), (-0.7516, 0.5118, -1.125), (-0.9566, 0.5118, -0.9566), (-1.125, 0.5118, -0.7516), (-1.25, 0.5118, -0.5177), (-1.327, 0.5118, -0.2639), (-1.353, 0.5118, 1.353e-06), (-1.327, 0.5118, 0.2639), (-1.25, 0.5118, 0.5177), (-1.125, 0.5118, 0.7516), (-0.9566, 0.5118, 0.9566), (-0.7516, 0.5118, 1.125), (-0.5177, 0.5118, 1.25), (-0.2639, 0.5118, 1.327), (2.172e-06, 0.5118, 1.353), (0.2639, 0.5118, 1.327), (0.5177, 0.5118, 1.25), (0.7516, 0.5118, 1.125)], [(0, 1), (1, 2), (2, 3), (3, 4), (4, 5), (5, 6), (6, 7), (7, 8), (8, 9), (9, 10), (10, 11), (11, 12), (12, 13), (13, 14), (14, 15), (15, 16), (16, 17), (17, 18), (18, 19), (19, 20), (20, 21), (21, 22), (22, 23), (23, 24), (24, 25), (25, 26), (26, 27), (27, 28), (28, 29), (29, 30), (30, 31), (0, 31)], [])
me_gzm_spine.use_remesh_preserve_volume = False
me_gzm_spine.use_remesh_preserve_attributes = False
me_gzm_spine.use_mirror_vertex_groups = False
me_gzm_spine.update()
me_gzm_pelvis = bpy.data.meshes.new('GZM_Pelvis')
me_gzm_pelvis.from_pydata([(1.11, -0.08926, 1.153), (1.11, -0.05945, -1.153), (0.0, 1.228, -0.635), (0.0, 1.158, 0.2703)], [(0, 1), (1, 2), (0, 3)], [])
me_gzm_pelvis.use_remesh_preserve_volume = False
me_gzm_pelvis.use_remesh_preserve_attributes = False
me_gzm_pelvis.use_mirror_vertex_groups = False
me_gzm_pelvis.update()
arm_armature = bpy.data.armatures.new('Armature')  # bones are not reproduced

# ---- objects
ob_belly_01 = bpy.data.objects.new('Belly.01', me_belly_01)
ob_belly_02 = bpy.data.objects.new('Belly.02', me_belly_02)
ob_pelvis = bpy.data.objects.new('Pelvis', me_pelvis)
ob_thigh_l = bpy.data.objects.new('Thigh.L', me_thigh_l)
ob_thigh_r = bpy.data.objects.new('Thigh.R', me_thigh_r)
ob_foot_l = bpy.data.objects.new('Foot.L', me_foot_l)
ob_foot_r = bpy.data.objects.new('Foot.R', me_foot_r)
ob_shin_r = bpy.data.objects.new('Shin.R', me_shin_r)
ob_shin_l = bpy.data.objects.new('Shin.L', me_shin_l)
ob_hand_l = bpy.data.objects.new('Hand.L', me_hand_l)
ob_forearm_l = bpy.data.objects.new('Forearm.L', me_forearm_l)
ob_humerus_l = bpy.data.objects.new('Humerus.L', me_humerus_l)
ob_humerus_r = bpy.data.objects.new('Humerus.R', me_humerus_r)
ob_forearm_r = bpy.data.objects.new('Forearm.R', me_forearm_r)
ob_hand_r = bpy.data.objects.new('Hand.R', me_hand_r)
ob_chest = bpy.data.objects.new('Chest', me_chest)
ob_head = bpy.data.objects.new('Head', me_head)
ob_eyebrow_l = bpy.data.objects.new('Eyebrow.L', me_eyebrow_l)
ob_eye_l = bpy.data.objects.new('Eye.L', me_eye_l)
ob_eyebrow_r = bpy.data.objects.new('Eyebrow.R', me_eyebrow_r)
ob_eye_r = bpy.data.objects.new('Eye.R', me_eye_r)
ob_mouth = bpy.data.objects.new('Mouth', me_mouth)
ob_nose = bpy.data.objects.new('Nose', me_nose)
ob_hair = bpy.data.objects.new('Hair', me_hair)
ob_rig = bpy.data.objects.new('Rig', arm_armature)
ob_gzm_foot = bpy.data.objects.new('GZM_Foot', me_gzm_foot)
ob_gzm_head = bpy.data.objects.new('GZM_Head', me_gzm_head)
ob_gzm_footroll = bpy.data.objects.new('GZM_Footroll', me_gzm_footroll)
ob_gzm_target = bpy.data.objects.new('GZM_Target', me_gzm_target)
ob_gzm_hand = bpy.data.objects.new('GZM_Hand', me_gzm_hand)
ob_gzm_arm = bpy.data.objects.new('GZM_Arm', me_gzm_arm)
ob_gzm_chest = bpy.data.objects.new('GZM_Chest', me_gzm_chest)
ob_gzm_spine = bpy.data.objects.new('GZM_Spine', me_gzm_spine)
ob_gzm_pelvis = bpy.data.objects.new('GZM_Pelvis', me_gzm_pelvis)

# ---- transforms, parenting, visibility, modifiers, constraints
ob_belly_01.parent = ob_rig
ob_belly_01.location = (0.0, 0.00858, 0.6362)
ob_belly_01.lock_rotations_4d = False
ob_belly_01.empty_display_type = 'ARROWS'
ob_belly_01.color = (0.0, 0.0, 0.0, 1.0)
ob_belly_01.lineart.crease_threshold = 0.0
_vg = ob_belly_01.vertex_groups.new(name='Spine')
for _i, _w in zip([0, 1, 2, 3, 4, 5, 6, 7, 8, 9, 10, 11], [0.6, 0.6, 0.6, 0.6, 0.6, 0.6, 0.6, 0.6, 0.6, 0.6, 0.6, 0.6]): _vg.add([_i], _w, 'REPLACE')
_vg = ob_belly_01.vertex_groups.new(name='Chest')
for _i, _w in zip([0, 1, 2, 3, 4, 5, 6, 7, 8, 9, 10, 11], [0.4, 0.4, 0.4, 0.4, 0.4, 0.4, 0.4, 0.4, 0.4, 0.4, 0.4, 0.4]): _vg.add([_i], _w, 'REPLACE')
_m = ob_belly_01.modifiers.new('Armature', 'ARMATURE')
_m.object = ob_rig
ob_belly_02.parent = ob_rig
ob_belly_02.location = (0.0, 0.00858, 0.5841)
ob_belly_02.lock_rotations_4d = False
ob_belly_02.empty_display_type = 'ARROWS'
ob_belly_02.color = (0.0, 0.0, 0.0, 1.0)
ob_belly_02.lineart.crease_threshold = 0.0
_vg = ob_belly_02.vertex_groups.new(name='Spine')
for _i, _w in zip([0, 1, 2, 3, 4, 5, 6, 7, 8, 9, 10, 11], [0.6, 0.6, 0.6, 0.6, 0.6, 0.6, 0.6, 0.6, 0.6, 0.6, 0.6, 0.6]): _vg.add([_i], _w, 'REPLACE')
_vg = ob_belly_02.vertex_groups.new(name='Pelvis')
for _i, _w in zip([0, 1, 2, 3, 4, 5, 6, 7, 8, 9, 10, 11], [0.4, 0.4, 0.4, 0.4, 0.4, 0.4, 0.4, 0.4, 0.4, 0.4, 0.4, 0.4]): _vg.add([_i], _w, 'REPLACE')
_m = ob_belly_02.modifiers.new('Armature', 'ARMATURE')
_m.object = ob_rig
ob_pelvis.parent = ob_rig
ob_pelvis.location = (0.0, 0.00858, 0.5299)
ob_pelvis.lock_rotations_4d = False
ob_pelvis.empty_display_type = 'ARROWS'
ob_pelvis.color = (0.0, 0.0, 0.0, 1.0)
ob_pelvis.lineart.crease_threshold = 0.0
_vg = ob_pelvis.vertex_groups.new(name='Pelvis')
_vg.add([0, 1, 2, 3, 4, 5, 6, 7, 8, 9, 10, 11], 1.0, 'REPLACE')
_m = ob_pelvis.modifiers.new('Armature', 'ARMATURE')
_m.object = ob_rig
ob_thigh_l.parent = ob_rig
ob_thigh_l.location = (0.07, 0.009463, 0.4412)
ob_thigh_l.rotation_euler = (-0.3302, -4.433e-17, 7.385e-18)
ob_thigh_l.lock_rotations_4d = False
ob_thigh_l.empty_display_type = 'ARROWS'
ob_thigh_l.color = (0.0, 0.0, 0.0, 1.0)
ob_thigh_l.lineart.crease_threshold = 0.0
_vg = ob_thigh_l.vertex_groups.new(name='Thigh.L')
_vg.add([0, 1, 2, 3, 4, 5, 6, 7], 1.0, 'REPLACE')
_vg = ob_thigh_l.vertex_groups.new(name='Thigh.R')
_m = ob_thigh_l.modifiers.new('Armature', 'ARMATURE')
_m.object = ob_rig
ob_thigh_r.parent = ob_rig
ob_thigh_r.location = (-0.07021, 0.009463, 0.4412)
ob_thigh_r.rotation_euler = (-0.3302, -4.433e-17, 7.385e-18)
ob_thigh_r.lock_rotations_4d = False
ob_thigh_r.empty_display_type = 'ARROWS'
ob_thigh_r.color = (0.0, 0.0, 0.0, 1.0)
ob_thigh_r.lineart.crease_threshold = 0.0
_vg = ob_thigh_r.vertex_groups.new(name='Thigh.R')
_vg.add([0, 1, 2, 3, 4, 5, 6, 7], 1.0, 'REPLACE')
_vg = ob_thigh_r.vertex_groups.new(name='Thigh.L')
_m = ob_thigh_r.modifiers.new('Armature', 'ARMATURE')
_m.object = ob_rig
ob_foot_l.parent = ob_rig
ob_foot_l.location = (0.063, 0.007892, 0.04991)
ob_foot_l.lock_rotations_4d = False
ob_foot_l.empty_display_type = 'ARROWS'
ob_foot_l.color = (0.0, 0.0, 0.0, 1.0)
ob_foot_l.lineart.crease_threshold = 0.0
_vg = ob_foot_l.vertex_groups.new(name='Footroll.L')
_vg.add([0, 1, 2, 3, 4, 5, 6, 7, 8, 9, 10, 11, 12, 13, 14], 1.0, 'REPLACE')
_m = ob_foot_l.modifiers.new('Armature', 'ARMATURE')
_m.object = ob_rig
ob_foot_r.parent = ob_rig
ob_foot_r.location = (-0.06287, 0.007892, 0.04991)
ob_foot_r.lock_rotations_4d = False
ob_foot_r.empty_display_type = 'ARROWS'
ob_foot_r.color = (0.0, 0.0, 0.0, 1.0)
ob_foot_r.lineart.crease_threshold = 0.0
_vg = ob_foot_r.vertex_groups.new(name='Footroll.R')
_vg.add([0, 1, 2, 3, 4, 5, 6, 7, 8, 9, 10, 11, 12, 13, 14], 1.0, 'REPLACE')
_m = ob_foot_r.modifiers.new('Armature', 'ARMATURE')
_m.object = ob_rig
ob_shin_r.parent = ob_rig
ob_shin_r.location = (-0.07021, -0.02518, 0.2384)
ob_shin_r.rotation_euler = (0.3339, 4.48e-17, 7.55e-18)
ob_shin_r.lock_rotations_4d = False
ob_shin_r.empty_display_type = 'ARROWS'
ob_shin_r.color = (0.0, 0.0, 0.0, 1.0)
ob_shin_r.lineart.crease_threshold = 0.0
_vg = ob_shin_r.vertex_groups.new(name='Shin.R')
_vg.add([0, 1, 2, 3, 4, 5, 6, 7], 1.0, 'REPLACE')
_vg = ob_shin_r.vertex_groups.new(name='Shin.L')
_m = ob_shin_r.modifiers.new('Armature', 'ARMATURE')
_m.object = ob_rig
ob_shin_l.parent = ob_rig
ob_shin_l.location = (0.07, -0.02518, 0.2384)
ob_shin_l.rotation_euler = (0.3339, 4.48e-17, 7.55e-18)
ob_shin_l.lock_rotations_4d = False
ob_shin_l.empty_display_type = 'ARROWS'
ob_shin_l.color = (0.0, 0.0, 0.0, 1.0)
ob_shin_l.lineart.crease_threshold = 0.0
_vg = ob_shin_l.vertex_groups.new(name='Shin.L')
_vg.add([0, 1, 2, 3, 4, 5, 6, 7], 1.0, 'REPLACE')
_vg = ob_shin_l.vertex_groups.new(name='Shin.R')
_m = ob_shin_l.modifiers.new('Armature', 'ARMATURE')
_m.object = ob_rig
ob_hand_l.parent = ob_rig
ob_hand_l.location = (0.4499, 0.01623, 0.83)
ob_hand_l.lock_rotations_4d = False
ob_hand_l.empty_display_type = 'ARROWS'
ob_hand_l.color = (0.0, 0.0, 0.0, 1.0)
ob_hand_l.lineart.crease_threshold = 0.0
_vg = ob_hand_l.vertex_groups.new(name='Hand.L')
_vg.add([0, 1, 2, 3, 4, 5, 6, 7], 1.0, 'REPLACE')
_m = ob_hand_l.modifiers.new('Armature', 'ARMATURE')
_m.object = ob_rig
ob_forearm_l.parent = ob_rig
ob_forearm_l.location = (0.2619, -0.0157, 0.8302)
ob_forearm_l.lock_rotations_4d = False
ob_forearm_l.empty_display_type = 'ARROWS'
ob_forearm_l.color = (0.0, 0.0, 0.0, 1.0)
ob_forearm_l.lineart.crease_threshold = 0.0
_vg = ob_forearm_l.vertex_groups.new(name='Forearm.L')
_vg.add([0, 1, 2, 3, 4, 5, 6, 7], 1.0, 'REPLACE')
_m = ob_forearm_l.modifiers.new('Armature', 'ARMATURE')
_m.object = ob_rig
ob_humerus_l.parent = ob_rig
ob_humerus_l.location = (0.07, 0.01753, 0.83)
ob_humerus_l.lock_rotations_4d = False
ob_humerus_l.empty_display_type = 'ARROWS'
ob_humerus_l.color = (0.0, 0.0, 0.0, 1.0)
ob_humerus_l.lineart.crease_threshold = 0.0
_vg = ob_humerus_l.vertex_groups.new(name='Humerus.L')
_vg.add([0, 1, 2, 3, 4, 5, 6, 7], 1.0, 'REPLACE')
_m = ob_humerus_l.modifiers.new('Armature', 'ARMATURE')
_m.object = ob_rig
ob_humerus_r.parent = ob_rig
ob_humerus_r.location = (-0.07044, 0.01753, 0.83)
ob_humerus_r.lock_rotations_4d = False
ob_humerus_r.empty_display_type = 'ARROWS'
ob_humerus_r.color = (0.0, 0.0, 0.0, 1.0)
ob_humerus_r.lineart.crease_threshold = 0.0
_vg = ob_humerus_r.vertex_groups.new(name='Humerus.R')
_vg.add([0, 1, 2, 3, 4, 5, 6, 7], 1.0, 'REPLACE')
_m = ob_humerus_r.modifiers.new('Armature', 'ARMATURE')
_m.object = ob_rig
ob_forearm_r.parent = ob_rig
ob_forearm_r.location = (-0.2617, -0.0157, 0.8302)
ob_forearm_r.lock_rotations_4d = False
ob_forearm_r.empty_display_type = 'ARROWS'
ob_forearm_r.color = (0.0, 0.0, 0.0, 1.0)
ob_forearm_r.lineart.crease_threshold = 0.0
_vg = ob_forearm_r.vertex_groups.new(name='Forearm.R')
_vg.add([0, 1, 2, 3, 4, 5, 6, 7], 1.0, 'REPLACE')
_m = ob_forearm_r.modifiers.new('Armature', 'ARMATURE')
_m.object = ob_rig
ob_hand_r.parent = ob_rig
ob_hand_r.location = (-0.4503, 0.01623, 0.83)
ob_hand_r.lock_rotations_4d = False
ob_hand_r.empty_display_type = 'ARROWS'
ob_hand_r.color = (0.0, 0.0, 0.0, 1.0)
ob_hand_r.lineart.crease_threshold = 0.0
_vg = ob_hand_r.vertex_groups.new(name='Hand.R')
_vg.add([0, 1, 2, 3, 4, 5, 6, 7], 1.0, 'REPLACE')
_m = ob_hand_r.modifiers.new('Armature', 'ARMATURE')
_m.object = ob_rig
ob_chest.parent = ob_rig
ob_chest.location = (0.0, 0.00858, 0.7634)
ob_chest.lock_rotations_4d = False
ob_chest.empty_display_type = 'ARROWS'
ob_chest.color = (0.0, 0.0, 0.0, 1.0)
ob_chest.lineart.crease_threshold = 0.0
_vg = ob_chest.vertex_groups.new(name='Group')
_vg.add([0, 1, 2, 3, 4, 5, 6, 7, 8, 9, 10, 11], 1.0, 'REPLACE')
_vg = ob_chest.vertex_groups.new(name='Chest')
_vg.add([0, 1, 2, 3, 4, 5, 6, 7, 8, 9, 10, 11], 1.0, 'REPLACE')
_m = ob_chest.modifiers.new('Armature', 'ARMATURE')
_m.object = ob_rig
ob_head.parent = ob_rig
ob_head.matrix_parent_inverse = Matrix(((1.0, -0.0, 0.0, -0.0), (0.0, -0.003769, 1.0, -1.356), (0.0, -1.0, -0.003769, 0.01794), (0.0, 0.0, 0.0, 1.0)))
ob_head.location = (7.805e-05, 0.01365, 0.8549)
ob_head.lock_rotations_4d = False
ob_head.empty_display_type = 'ARROWS'
ob_head.color = (0.0, 0.0, 0.0, 1.0)
ob_head.lineart.crease_threshold = 0.0
_vg = ob_head.vertex_groups.new(name='Head')
ob_eyebrow_l.parent = ob_head
ob_eyebrow_l.matrix_parent_inverse = Matrix(((1.0, 3.004e-21, 3.67e-19, -7.805e-05), (3.004e-21, 0.9999, -0.01637, 0.02975), (-3.67e-19, 0.01637, 0.9999, -0.87), (0.0, 0.0, 0.0, 1.0)))
ob_eyebrow_l.location = (0.093, -0.2134, 1.261)
ob_eyebrow_l.rotation_euler = (-0.01589, -0.08506, 0.2578)
ob_eyebrow_l.scale = (1.0, 1.0, 1.0)
ob_eyebrow_l.lock_rotations_4d = False
ob_eyebrow_l.empty_display_type = 'ARROWS'
ob_eyebrow_l.color = (0.0, 0.0, 0.0, 1.0)
ob_eyebrow_l.lineart.crease_threshold = 0.0
ob_eye_l.parent = ob_head
ob_eye_l.matrix_parent_inverse = Matrix(((1.0, 3.004e-21, 3.67e-19, -7.805e-05), (3.004e-21, 0.9999, -0.01637, 0.02975), (-3.67e-19, 0.01637, 0.9999, -0.87), (0.0, 0.0, 0.0, 1.0)))
ob_eye_l.location = (0.092, -0.2147, 1.181)
ob_eye_l.rotation_euler = (-0.01586, 0.004054, 0.2502)
ob_eye_l.scale = (1.0, 1.0, 1.0)
ob_eye_l.lock_rotations_4d = False
ob_eye_l.empty_display_type = 'ARROWS'
ob_eye_l.color = (0.0, 0.0, 0.0, 1.0)
ob_eye_l.lineart.crease_threshold = 0.0
ob_eyebrow_r.parent = ob_head
ob_eyebrow_r.matrix_parent_inverse = Matrix(((1.0, 3.004e-21, 3.67e-19, -7.805e-05), (3.004e-21, 0.9999, -0.01637, 0.02975), (-3.67e-19, 0.01637, 0.9999, -0.87), (0.0, 0.0, 0.0, 1.0)))
ob_eyebrow_r.location = (-0.09301, -0.2134, 1.261)
ob_eyebrow_r.rotation_euler = (-0.01589, 0.08505, -0.2578)
ob_eyebrow_r.scale = (1.0, 1.0, 1.0)
ob_eyebrow_r.lock_rotations_4d = False
ob_eyebrow_r.empty_display_type = 'ARROWS'
ob_eyebrow_r.color = (0.0, 0.0, 0.0, 1.0)
ob_eyebrow_r.lineart.crease_threshold = 0.0
ob_eye_r.parent = ob_head
ob_eye_r.matrix_parent_inverse = Matrix(((1.0, 3.004e-21, 3.67e-19, -7.805e-05), (3.004e-21, 0.9999, -0.01637, 0.02975), (-3.67e-19, 0.01637, 0.9999, -0.87), (0.0, 0.0, 0.0, 1.0)))
ob_eye_r.location = (-0.09195, -0.2147, 1.181)
ob_eye_r.rotation_euler = (-0.01586, -0.004054, -0.2502)
ob_eye_r.scale = (1.0, 1.0, 1.0)
ob_eye_r.lock_rotations_4d = False
ob_eye_r.empty_display_type = 'ARROWS'
ob_eye_r.color = (0.0, 0.0, 0.0, 1.0)
ob_eye_r.lineart.crease_threshold = 0.0
ob_mouth.parent = ob_head
ob_mouth.matrix_parent_inverse = Matrix(((1.0, 3.004e-21, 3.67e-19, -7.805e-05), (3.004e-21, 0.9999, -0.01637, 0.02975), (-3.67e-19, 0.01637, 0.9999, -0.87), (0.0, 0.0, 0.0, 1.0)))
ob_mouth.location = (1.818e-18, -0.2362, 1.01)
ob_mouth.rotation_euler = (-0.01637, -3.67e-19, 3.004e-21)
ob_mouth.scale = (1.0, 1.0, 1.0)
ob_mouth.lock_rotations_4d = False
ob_mouth.empty_display_type = 'ARROWS'
ob_mouth.color = (0.0, 0.0, 0.0, 1.0)
ob_mouth.lineart.crease_threshold = 0.0
ob_nose.parent = ob_head
ob_nose.matrix_parent_inverse = Matrix(((1.0, 3.004e-21, 3.67e-19, -7.805e-05), (3.004e-21, 0.9999, -0.01637, 0.02975), (-3.67e-19, 0.01637, 0.9999, -0.87), (0.0, 0.0, 0.0, 1.0)))
ob_nose.location = (1.778e-18, -0.2222, 1.118)
ob_nose.rotation_euler = (-0.01637, -3.67e-19, 3.004e-21)
ob_nose.scale = (1.0, 1.0, 1.0)
ob_nose.lock_rotations_4d = False
ob_nose.empty_display_type = 'ARROWS'
ob_nose.color = (0.0, 0.0, 0.0, 1.0)
ob_nose.lineart.crease_threshold = 0.0
ob_hair.parent = ob_head
ob_hair.matrix_parent_inverse = Matrix(((1.0, 3.004e-21, 3.67e-19, -7.805e-05), (3.004e-21, 0.9999, -0.01637, 0.02975), (-3.67e-19, 0.01637, 0.9999, -0.87), (0.0, 0.0, 0.0, 1.0)))
ob_hair.location = (0.0, -0.01551, 0.8703)
ob_hair.rotation_euler = (-0.01637, -3.67e-19, 3.004e-21)
ob_hair.scale = (1.0, 1.0, 1.0)
ob_hair.lock_rotations_4d = False
ob_hair.empty_display_type = 'ARROWS'
ob_hair.color = (0.0, 0.0, 0.0, 1.0)
ob_hair.lineart.crease_threshold = 0.0
_vg = ob_hair.vertex_groups.new(name='Head')
ob_rig.location = (0.0, 0.0, 0.0)
ob_rig.lock_rotations_4d = False
ob_rig.empty_display_type = 'ARROWS'
ob_rig.color = (0.0, 0.0, 0.0, 1.0)
ob_rig.display_type = 'WIRE'
ob_rig.lineart.crease_threshold = 0.0
ob_gzm_foot.location = (0.06347, 0.01427, 0.05596)
ob_gzm_foot.rotation_euler = (3.142, 2.064e-23, 2.734e-16)
ob_gzm_foot.scale = (0.1198, 0.1198, 0.1198)
ob_gzm_foot.lock_rotations_4d = False
ob_gzm_foot.empty_display_type = 'ARROWS'
ob_gzm_foot.color = (0.0, 0.0, 0.0, 1.0)
ob_gzm_foot.lineart.crease_threshold = 0.0
_m = ob_gzm_foot.modifiers.new('Mirror', 'MIRROR')
_m.use_clip = True
_m.use_mirror_vertex_groups = False
_m = ob_gzm_foot.modifiers.new('Subsurf', 'SUBSURF')
_m.uv_smooth = 'PRESERVE_CORNERS'
_m.quality = 2
_m.levels = 2
_m.show_only_control_edges = False
ob_gzm_head.location = (0.0, 0.01452, 0.9082)
ob_gzm_head.rotation_euler = (1.571, -0.0, -0.0)
ob_gzm_head.scale = (0.4471, 0.4471, 0.4471)
ob_gzm_head.lock_rotations_4d = False
ob_gzm_head.empty_display_type = 'ARROWS'
ob_gzm_head.color = (0.0, 0.0, 0.0, 1.0)
ob_gzm_head.lineart.crease_threshold = 0.0
_m = ob_gzm_head.modifiers.new('Mirror', 'MIRROR')
_m.use_clip = True
_m.use_mirror_vertex_groups = False
_m = ob_gzm_head.modifiers.new('Subsurf', 'SUBSURF')
_m.uv_smooth = 'PRESERVE_CORNERS'
_m.quality = 2
_m.levels = 2
_m.show_only_control_edges = False
ob_gzm_footroll.location = (0.06348, 0.03684, 0.0)
ob_gzm_footroll.rotation_euler = (3.142, 1.367e-16, 1.367e-16)
ob_gzm_footroll.scale = (0.1782, 0.1782, 0.1782)
ob_gzm_footroll.lock_rotations_4d = False
ob_gzm_footroll.empty_display_type = 'ARROWS'
ob_gzm_footroll.color = (0.0, 0.0, 0.0, 1.0)
ob_gzm_footroll.lineart.crease_threshold = 0.0
_m = ob_gzm_footroll.modifiers.new('Mirror', 'MIRROR')
_m.use_clip = True
_m.use_mirror_vertex_groups = False
_m = ob_gzm_footroll.modifiers.new('Subsurf', 'SUBSURF')
_m.uv_smooth = 'PRESERVE_CORNERS'
_m.quality = 2
_m.levels = 2
_m.show_only_control_edges = False
ob_gzm_target.location = (-0.0003185, -0.6053, 0.005563)
ob_gzm_target.rotation_euler = (1.571, -0.0, -0.0)
ob_gzm_target.scale = (0.04293, 0.04293, 0.04293)
ob_gzm_target.lock_rotations_4d = False
ob_gzm_target.empty_display_type = 'ARROWS'
ob_gzm_target.color = (0.0, 0.0, 0.0, 1.0)
ob_gzm_target.lineart.crease_threshold = 0.0
ob_gzm_hand.location = (0.9417, 0.01621, 0.4052)
ob_gzm_hand.rotation_euler = (1.571, -0.0, -0.0)
ob_gzm_hand.scale = (0.189, 0.189, 0.189)
ob_gzm_hand.lock_rotations_4d = False
ob_gzm_hand.empty_display_type = 'ARROWS'
ob_gzm_hand.color = (0.0, 0.0, 0.0, 1.0)
ob_gzm_hand.lineart.crease_threshold = 0.0
ob_gzm_arm.location = (1.033, 0.01621, 0.8823)
ob_gzm_arm.rotation_euler = (1.571, -0.0, -0.0)
ob_gzm_arm.scale = (0.189, 0.189, 0.189)
ob_gzm_arm.lock_rotations_4d = False
ob_gzm_arm.empty_display_type = 'ARROWS'
ob_gzm_arm.color = (0.0, 0.0, 0.0, 1.0)
ob_gzm_arm.lineart.crease_threshold = 0.0
ob_gzm_chest.location = (0.0, 0.01621, 0.6674)
ob_gzm_chest.rotation_euler = (1.571, 1.367e-16, 1.367e-16)
ob_gzm_chest.scale = (0.2278, 0.2278, 0.2278)
ob_gzm_chest.lock_rotations_4d = False
ob_gzm_chest.empty_display_type = 'ARROWS'
ob_gzm_chest.color = (0.0, 0.0, 0.0, 1.0)
ob_gzm_chest.lineart.crease_threshold = 0.0
_m = ob_gzm_chest.modifiers.new('Mirror', 'MIRROR')
_m.use_clip = True
_m.use_mirror_vertex_groups = False
_m = ob_gzm_chest.modifiers.new('Subsurf', 'SUBSURF')
_m.uv_smooth = 'PRESERVE_CORNERS'
_m.quality = 2
_m.levels = 2
_m.show_only_control_edges = False
ob_gzm_spine.location = (0.003455, 0.01589, 0.5548)
ob_gzm_spine.rotation_euler = (1.571, 1.367e-16, 1.367e-16)
ob_gzm_spine.scale = (0.1132, 0.1132, 0.1132)
ob_gzm_spine.lock_rotations_4d = False
ob_gzm_spine.empty_display_type = 'ARROWS'
ob_gzm_spine.color = (0.0, 0.0, 0.0, 1.0)
ob_gzm_spine.lineart.crease_threshold = 0.0
ob_gzm_pelvis.location = (9.225e-18, 0.01917, 0.5469)
ob_gzm_pelvis.rotation_euler = (-1.571, -1.367e-16, 1.367e-16)
ob_gzm_pelvis.scale = (0.1463, 0.1463, 0.1463)
ob_gzm_pelvis.lock_rotations_4d = False
ob_gzm_pelvis.empty_display_type = 'ARROWS'
ob_gzm_pelvis.color = (0.0, 0.0, 0.0, 1.0)
ob_gzm_pelvis.lineart.crease_threshold = 0.0
_m = ob_gzm_pelvis.modifiers.new('Mirror', 'MIRROR')
_m.use_clip = True
_m.use_mirror_vertex_groups = False
_m = ob_gzm_pelvis.modifiers.new('Subsurf', 'SUBSURF')
_m.uv_smooth = 'PRESERVE_CORNERS'
_m.quality = 2
_m.levels = 2

# ---- collection membership
col_collection_1.objects.link(ob_belly_01)
col_collection_1.objects.link(ob_belly_02)
col_collection_1.objects.link(ob_pelvis)
col_collection_1.objects.link(ob_thigh_l)
col_collection_1.objects.link(ob_thigh_r)
col_collection_1.objects.link(ob_foot_l)
col_collection_1.objects.link(ob_foot_r)
col_collection_1.objects.link(ob_shin_r)
col_collection_1.objects.link(ob_shin_l)
col_collection_1.objects.link(ob_hand_l)
col_collection_1.objects.link(ob_forearm_l)
col_collection_1.objects.link(ob_humerus_l)
col_collection_1.objects.link(ob_humerus_r)
col_collection_1.objects.link(ob_forearm_r)
col_collection_1.objects.link(ob_hand_r)
col_collection_1.objects.link(ob_chest)
col_collection_1.objects.link(ob_head)
col_collection_1.objects.link(ob_eyebrow_l)
col_collection_1.objects.link(ob_eye_l)
col_collection_1.objects.link(ob_eyebrow_r)
col_collection_1.objects.link(ob_eye_r)
col_collection_1.objects.link(ob_mouth)
col_collection_1.objects.link(ob_nose)
col_collection_1.objects.link(ob_hair)
col_collection_11.objects.link(ob_rig)
col_collection_20.objects.link(ob_gzm_foot)
col_collection_20.objects.link(ob_gzm_head)
col_collection_20.objects.link(ob_gzm_footroll)
col_collection_20.objects.link(ob_gzm_target)
col_collection_20.objects.link(ob_gzm_hand)
col_collection_20.objects.link(ob_gzm_arm)
col_collection_20.objects.link(ob_gzm_chest)
col_collection_20.objects.link(ob_gzm_spine)
col_collection_20.objects.link(ob_gzm_pelvis)

# ---- scene / render settings (as saved in the file)
scene.frame_start = 1; scene.frame_end = 50; scene.frame_set(51)
scene.render.engine = 'BLENDER_EEVEE_NEXT'
scene.render.image_settings.file_format = 'JPEG'
scene.render.image_settings.color_mode = 'RGB'
scene.render.image_settings.compression = 90
scene.render.resolution_x = 800
scene.render.resolution_y = 600
scene.render.pixel_aspect_x = 100.0
scene.render.pixel_aspect_y = 100.0
scene.render.fps = 25
scene.render.dither_intensity = 0.0
scene.render.use_compositing = False
scene.render.use_sequencer = False
scene.render.bake_margin = 2
scene.render.bake_bias = 0.0
scene.render.use_stamp_time = False
scene.render.use_stamp_date = False
scene.render.use_stamp_frame = False
scene.render.use_stamp_camera = False
scene.render.use_stamp_scene = False
scene.render.use_stamp_filename = False
scene.render.use_stamp_render_time = False
scene.render.stamp_font_size = 0
scene.cycles.use_denoising = False
scene.cycles.samples = 10
scene.cycles.sampling_pattern = 'TABULATED_SOBOL'
scene.cycles.light_sampling_threshold = 0.0
scene.cycles.use_adaptive_sampling = False
scene.cycles.use_light_tree = False
scene.cycles.blur_glossy = 0.0
scene.cycles.volume_bounces = 1
scene.cycles.pixel_filter_type = 'GAUSSIAN'
scene.cycles.sample_clamp_indirect = 0.0
scene.view_settings.view_transform = 'Raw'
bpy.context.view_layer.update()

# ---- added for rendering (the .blend has no active camera): camera
cam_auto = bpy.data.cameras.new('AutoCamera')
cam_auto.lens = 50.0
cam_auto.sensor_width = 36.0
cam_auto.clip_end = 1000.0
ob_auto_camera = bpy.data.objects.new('AutoCamera', cam_auto)
scene.collection.objects.link(ob_auto_camera)
ob_auto_camera.location = (2.5353, -2.77432, 2.48557)
ob_auto_camera.rotation_euler = (1.09748, -7.21219e-08, 0.694738)
scene.camera = ob_auto_camera
bpy.context.view_layer.update()
